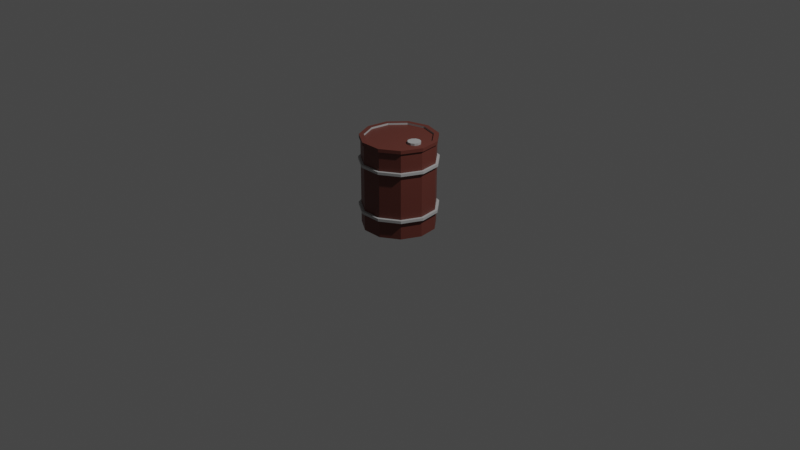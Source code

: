 # Source: Barrel.blend  (saved by Blender 2.82.7; exported with 4.5.12 LTS)
import bpy
from mathutils import Matrix  # noqa: F401  (used for matrix-valued properties, if any)

bpy.ops.wm.read_factory_settings(use_empty=True)
scene = bpy.context.scene
scene.name = 'Scene'

# ---- collections
col_collection = bpy.data.collections.new('Collection'); scene.collection.children.link(col_collection)

# ---- materials (node trees are filled in below, after node groups)
mat_barrelmat = bpy.data.materials.new('BarrelMat')
mat_barrelmat.use_transparent_shadow = False
mat_barrelrings = bpy.data.materials.new('BarrelRings')
mat_barrelrings.use_transparent_shadow = False

# ---- material node trees
mat_barrelmat.use_nodes = True; mat_barrelmat.node_tree.nodes.clear()
_N = mat_barrelmat.node_tree.nodes; _L = mat_barrelmat.node_tree.links
n0 = _N.new('ShaderNodeOutputMaterial'); n0.name = 'Material Output'; n0.location = (300, 300)
n1 = _N.new('ShaderNodeBsdfPrincipled'); n1.name = 'Principled BSDF'; n1.location = (10, 300)
n1.distribution = 'GGX'
n1.subsurface_method = 'BURLEY'
n1.inputs[0].default_value = (0.1352, 0.03575, 0.02578, 1.0)
n1.inputs[3].default_value = 1.45
n1.inputs[27].default_value = (0.0, 0.0, 0.0, 1.0)
n1.inputs[28].default_value = 1.0
_L.new(n1.outputs[0], n0.inputs[0])
n0.is_active_output = True
mat_barrelrings.use_nodes = True; mat_barrelrings.node_tree.nodes.clear()
_N = mat_barrelrings.node_tree.nodes; _L = mat_barrelrings.node_tree.links
n0 = _N.new('ShaderNodeOutputMaterial'); n0.name = 'Material Output'; n0.location = (300, 300)
n1 = _N.new('ShaderNodeBsdfPrincipled'); n1.name = 'Principled BSDF'; n1.location = (10, 300)
n1.distribution = 'GGX'
n1.subsurface_method = 'BURLEY'
n1.inputs[0].default_value = (0.448, 0.448, 0.448, 1.0)
n1.inputs[3].default_value = 1.45
n1.inputs[27].default_value = (0.0, 0.0, 0.0, 1.0)
n1.inputs[28].default_value = 1.0
_L.new(n1.outputs[0], n0.inputs[0])
n0.is_active_output = True

# ---- world
world_world = bpy.data.worlds.new('World'); scene.world = world_world
world_world.use_nodes = True; world_world.node_tree.nodes.clear()
_N = world_world.node_tree.nodes; _L = world_world.node_tree.links
n0 = _N.new('ShaderNodeOutputWorld'); n0.name = 'World Output'; n0.location = (300, 300)
n1 = _N.new('ShaderNodeBackground'); n1.name = 'Background'; n1.location = (10, 300)
n1.inputs[0].default_value = (0.05088, 0.05088, 0.05088, 1.0)
_L.new(n1.outputs[0], n0.inputs[0])
n0.is_active_output = True
world_world.color = (0.05088, 0.05088, 0.05088)
world_world.use_sun_shadow = False
world_world.sun_shadow_jitter_overblur = 0.0

# ---- cameras
cam_camera = bpy.data.cameras.new('Camera')
cam_camera.clip_end = 100.0
cam_camera.ortho_scale = 7.314

# ---- lights
light_light = bpy.data.lights.new('Light', 'POINT')
light_light.transmission_factor = 0.0
light_light.energy = 1000.0
light_light.shadow_soft_size = 0.1
light_light.shadow_maximum_resolution = 0.006
light_light.use_absolute_resolution = True

# ---- meshes
me_cylinder_001 = bpy.data.meshes.new('Cylinder.001')
me_cylinder_001.from_pydata([(-3.158e-09, 0.3834, -0.04127), (-1.5e-09, 0.3478, 0.906), (0.2073, 0.3226, -0.04127), (0.1881, 0.2926, 0.906), (0.3488, 0.1593, -0.04127), (0.3164, 0.1445, 0.906), (0.3795, -0.05457, -0.04127), (0.3443, -0.0495, 0.906), (0.2898, -0.2511, -0.04127), (0.2629, -0.2278, 0.906), (0.108, -0.3679, -0.04127), (0.098, -0.3338, 0.906), (-0.108, -0.3679, -0.04127), (-0.098, -0.3338, 0.906), (-0.2898, -0.2511, -0.04127), (-0.2629, -0.2278, 0.906), (-0.3795, -0.05457, -0.04127), (-0.3443, -0.0495, 0.906), (-0.3488, 0.1593, -0.04127), (-0.3164, 0.1445, 0.906), (-0.2073, 0.3226, -0.04127), (-0.1881, 0.2926, 0.906), (0.2073, 0.3226, 0.906), (-3.158e-09, 0.3834, 0.906), (0.3488, 0.1593, 0.906), (0.3795, -0.05457, 0.906), (0.2898, -0.2511, 0.906), (0.108, -0.3679, 0.906), (-0.108, -0.3679, 0.906), (-0.2898, -0.2511, 0.906), (-0.3795, -0.05457, 0.906), (-0.3488, 0.1593, 0.906), (-0.2073, 0.3226, 0.906), (0.2484, 0.05694, 0.8868), (0.2118, 0.06768, 0.8868), (0.2734, 0.02812, 0.8868), (0.2788, -0.009633, 0.8868), (0.2629, -0.04432, 0.8868), (0.2309, -0.06494, 0.8868), (0.1927, -0.06494, 0.8868), (0.1606, -0.04432, 0.8868), (0.1448, -0.009633, 0.8868), (0.1502, 0.02812, 0.8868), (0.1752, 0.05694, 0.8868), (-3.158e-09, 0.3834, 0.6423), (-3.158e-09, 0.3834, 0.6703), (0.2073, 0.3226, 0.6703), (0.2073, 0.3226, 0.6423), (0.3488, 0.1593, 0.6703), (0.3488, 0.1593, 0.6423), (0.3795, -0.05457, 0.6703), (0.3795, -0.05457, 0.6423), (0.2898, -0.2511, 0.6703), (0.2898, -0.2511, 0.6423), (0.108, -0.3679, 0.6703), (0.108, -0.3679, 0.6423), (-0.108, -0.3679, 0.6703), (-0.108, -0.3679, 0.6423), (-0.2898, -0.2511, 0.6703), (-0.2898, -0.2511, 0.6423), (-0.3795, -0.05457, 0.6703), (-0.3795, -0.05457, 0.6423), (-0.3488, 0.1593, 0.6703), (-0.3488, 0.1593, 0.6423), (-0.2073, 0.3226, 0.6703), (-0.2073, 0.3226, 0.6423), (-3.918e-09, 0.4091, 0.6423), (-3.918e-09, 0.4091, 0.6703), (0.2212, 0.3441, 0.6703), (0.2212, 0.3441, 0.6423), (0.3721, 0.1699, 0.6703), (0.3721, 0.1699, 0.6423), (0.4049, -0.05822, 0.6703), (0.4049, -0.05822, 0.6423), (0.3092, -0.2679, 0.6703), (0.3092, -0.2679, 0.6423), (0.1152, -0.3925, 0.6703), (0.1152, -0.3925, 0.6423), (-0.1152, -0.3925, 0.6703), (-0.1152, -0.3925, 0.6423), (-0.3092, -0.2679, 0.6703), (-0.3092, -0.2679, 0.6423), (-0.4049, -0.05822, 0.6703), (-0.4049, -0.05822, 0.6423), (-0.3721, 0.1699, 0.6703), (-0.3721, 0.1699, 0.6423), (-0.2212, 0.3441, 0.6703), (-0.2212, 0.3441, 0.6423), (0.2073, 0.3226, 0.1725), (0.2073, 0.3226, 0.1436), (0.3488, 0.1593, 0.1725), (0.3488, 0.1593, 0.1436), (0.3795, -0.05457, 0.1725), (0.3795, -0.05457, 0.1436), (0.2898, -0.2511, 0.1725), (0.2898, -0.2511, 0.1436), (0.108, -0.3679, 0.1725), (0.108, -0.3679, 0.1436), (-0.108, -0.3679, 0.1725), (-0.108, -0.3679, 0.1436), (-0.2898, -0.2511, 0.1725), (-0.2898, -0.2511, 0.1436), (-0.3795, -0.05457, 0.1725), (-0.3795, -0.05457, 0.1436), (-0.3488, 0.1593, 0.1725), (-0.3488, 0.1593, 0.1436), (-0.2073, 0.3226, 0.1725), (-0.2073, 0.3226, 0.1436), (-3.158e-09, 0.3834, 0.1436), (-3.158e-09, 0.3834, 0.1725), (0.2222, 0.3457, 0.1725), (0.2222, 0.3457, 0.1436), (0.3738, 0.1707, 0.1725), (0.3738, 0.1707, 0.1436), (0.4067, -0.05848, 0.1725), (0.4067, -0.05848, 0.1436), (0.3106, -0.2691, 0.1725), (0.3106, -0.2691, 0.1436), (0.1158, -0.3943, 0.1725), (0.1158, -0.3943, 0.1436), (-0.1158, -0.3943, 0.1725), (-0.1158, -0.3943, 0.1436), (-0.3106, -0.2691, 0.1725), (-0.3106, -0.2691, 0.1436), (-0.4067, -0.05848, 0.1725), (-0.4067, -0.05848, 0.1436), (-0.3738, 0.1707, 0.1725), (-0.3738, 0.1707, 0.1436), (-0.2222, 0.3457, 0.1725), (-0.2222, 0.3457, 0.1436), (-3.973e-09, 0.4109, 0.1436), (-3.973e-09, 0.4109, 0.1725), (0.1881, 0.2926, 0.8868), (-1.5e-09, 0.3478, 0.8868), (0.3164, 0.1445, 0.8868), (0.3443, -0.0495, 0.8868), (0.2629, -0.2278, 0.8868), (0.098, -0.3338, 0.8868), (-0.098, -0.3338, 0.8868), (-0.2629, -0.2278, 0.8868), (-0.3443, -0.0495, 0.8868), (-0.3164, 0.1445, 0.8868), (-0.1881, 0.2926, 0.8868), (0.2484, 0.05694, 0.9094), (0.2118, 0.06768, 0.9094), (0.2734, 0.02812, 0.9094), (0.2788, -0.009633, 0.9094), (0.2629, -0.04432, 0.9094), (0.2309, -0.06494, 0.9094), (0.1927, -0.06494, 0.9094), (0.1606, -0.04432, 0.9094), (0.1448, -0.009633, 0.9094), (0.1502, 0.02812, 0.9094), (0.1752, 0.05694, 0.9094), (-3.158e-09, 0.3834, 0.8705), (0.2073, 0.3226, 0.8705), (0.3488, 0.1593, 0.8705), (0.3795, -0.05457, 0.8705), (0.2898, -0.2511, 0.8705), (0.108, -0.3679, 0.8705), (-0.108, -0.3679, 0.8705), (-0.2898, -0.2511, 0.8705), (-0.3795, -0.05457, 0.8705), (-0.3488, 0.1593, 0.8705), (-0.2073, 0.3226, 0.8705), (0.2152, 0.3349, 0.906), (-3.448e-09, 0.3981, 0.906), (-3.448e-09, 0.3981, 0.8705), (0.3621, 0.1654, 0.906), (0.3941, -0.05666, 0.906), (0.3009, -0.2607, 0.906), (0.1122, -0.382, 0.906), (-0.1122, -0.382, 0.906), (-0.3009, -0.2607, 0.906), (-0.3941, -0.05666, 0.906), (-0.3621, 0.1654, 0.906), (-0.2152, 0.3349, 0.906), (0.2152, 0.3349, 0.8705), (0.3621, 0.1654, 0.8705), (0.3941, -0.05666, 0.8705), (0.3009, -0.2607, 0.8705), (0.1122, -0.382, 0.8705), (-0.1122, -0.382, 0.8705), (-0.3009, -0.2607, 0.8705), (-0.3941, -0.05666, 0.8705), (-0.3621, 0.1654, 0.8705), (-0.2152, 0.3349, 0.8705)], [], [(155, 154, 167, 177), (31, 32, 176, 175), (26, 27, 171, 170), (163, 162, 184, 185), (156, 155, 177, 178), (164, 163, 185, 186), (28, 29, 173, 172), (157, 156, 178, 179), (22, 24, 168, 165), (9, 7, 135, 136), (154, 164, 186, 167), (158, 157, 179, 180), (0, 2, 4, 6, 8, 10, 12, 14, 16, 18, 20), (1, 3, 22, 23), (3, 5, 24, 22), (5, 7, 25, 24), (7, 9, 26, 25), (9, 11, 27, 26), (11, 13, 28, 27), (13, 15, 29, 28), (15, 17, 30, 29), (17, 19, 31, 30), (19, 21, 32, 31), (21, 1, 23, 32), (35, 33, 143, 145), (1, 21, 142, 133), (3, 1, 133, 132), (17, 15, 139, 140), (11, 9, 136, 137), (5, 3, 132, 134), (19, 17, 140, 141), (13, 11, 137, 138), (7, 5, 134, 135), (21, 19, 141, 142), (15, 13, 138, 139), (106, 65, 44, 109), (58, 60, 82, 80), (104, 63, 65, 106), (53, 51, 73, 75), (102, 61, 63, 104), (45, 46, 68, 67), (100, 59, 61, 102), (61, 59, 81, 83), (98, 57, 59, 100), (52, 54, 76, 74), (96, 55, 57, 98), (47, 44, 66, 69), (94, 53, 55, 96), (60, 62, 84, 82), (92, 51, 53, 94), (55, 53, 75, 77), (90, 49, 51, 92), (46, 48, 70, 68), (88, 47, 49, 90), (63, 61, 83, 85), (109, 44, 47, 88), (54, 56, 78, 76), (87, 86, 67, 66), (85, 84, 86, 87), (83, 82, 84, 85), (81, 80, 82, 83), (79, 78, 80, 81), (77, 76, 78, 79), (75, 74, 76, 77), (73, 72, 74, 75), (71, 70, 72, 73), (69, 68, 70, 71), (66, 67, 68, 69), (44, 65, 87, 66), (50, 52, 74, 72), (59, 57, 79, 81), (64, 45, 67, 86), (51, 49, 71, 73), (56, 58, 80, 78), (65, 63, 85, 87), (48, 50, 72, 70), (57, 55, 77, 79), (62, 64, 86, 84), (49, 47, 69, 71), (0, 108, 89, 2), (97, 95, 117, 119), (2, 89, 91, 4), (100, 102, 124, 122), (4, 91, 93, 6), (89, 108, 130, 111), (6, 93, 95, 8), (92, 94, 116, 114), (8, 95, 97, 10), (103, 101, 123, 125), (10, 97, 99, 12), (106, 109, 131, 128), (12, 99, 101, 14), (95, 93, 115, 117), (14, 101, 103, 16), (98, 100, 122, 120), (16, 103, 105, 18), (108, 107, 129, 130), (18, 105, 107, 20), (90, 92, 114, 112), (20, 107, 108, 0), (101, 99, 121, 123), (130, 131, 110, 111), (111, 110, 112, 113), (113, 112, 114, 115), (115, 114, 116, 117), (117, 116, 118, 119), (119, 118, 120, 121), (121, 120, 122, 123), (123, 122, 124, 125), (125, 124, 126, 127), (127, 126, 128, 129), (129, 128, 131, 130), (109, 88, 110, 131), (105, 103, 125, 127), (94, 96, 118, 116), (91, 89, 111, 113), (102, 104, 126, 124), (99, 97, 119, 121), (88, 90, 112, 110), (107, 105, 127, 129), (96, 98, 120, 118), (93, 91, 113, 115), (104, 106, 128, 126), (34, 33, 132, 133), (33, 35, 134, 132), (35, 36, 135, 134), (36, 37, 136, 135), (37, 38, 137, 136), (38, 39, 138, 137), (39, 40, 139, 138), (40, 41, 140, 139), (41, 42, 141, 140), (42, 43, 142, 141), (43, 34, 133, 142), (143, 144, 153, 152, 151, 150, 149, 148, 147, 146, 145), (42, 41, 151, 152), (39, 38, 148, 149), (36, 35, 145, 146), (43, 42, 152, 153), (40, 39, 149, 150), (37, 36, 146, 147), (34, 43, 153, 144), (33, 34, 144, 143), (41, 40, 150, 151), (38, 37, 147, 148), (64, 164, 154, 45), (62, 163, 164, 64), (60, 162, 163, 62), (58, 161, 162, 60), (56, 160, 161, 58), (54, 159, 160, 56), (52, 158, 159, 54), (50, 157, 158, 52), (48, 156, 157, 50), (46, 155, 156, 48), (45, 154, 155, 46), (167, 166, 165, 177), (177, 165, 168, 178), (178, 168, 169, 179), (179, 169, 170, 180), (180, 170, 171, 181), (181, 171, 172, 182), (182, 172, 173, 183), (183, 173, 174, 184), (184, 174, 175, 185), (185, 175, 176, 186), (186, 176, 166, 167), (162, 161, 183, 184), (24, 25, 169, 168), (29, 30, 174, 173), (23, 22, 165, 166), (161, 160, 182, 183), (160, 159, 181, 182), (27, 28, 172, 171), (32, 23, 166, 176), (159, 158, 180, 181), (25, 26, 170, 169), (30, 31, 175, 174)])
me_cylinder_001.polygons.foreach_set('material_index', [0, 0, 0, 0, 0, 0, 0, 0, 0, 1, 0, 0, 0, 0, 0, 0, 0, 0, 0, 0, 0, 0, 0, 0, 1, 1, 1, 1, 1, 1, 1, 1, 1, 1, 1, 0, 1, 0, 1, 0, 1, 0, 1, 0, 1, 0, 1, 0, 1, 0, 1, 0, 1, 0, 1, 0, 1, 1, 1, 1, 1, 1, 1, 1, 1, 1, 1, 1, 1, 1, 1, 1, 1, 1, 1, 1, 1, 1, 1, 0, 1, 0, 1, 0, 1, 0, 1, 0, 1, 0, 1, 0, 1, 0, 1, 0, 1, 0, 1, 0, 1, 1, 1, 1, 1, 1, 1, 1, 1, 1, 1, 1, 1, 1, 1, 1, 1, 1, 1, 1, 1, 1, 1, 0, 0, 0, 0, 0, 0, 0, 0, 0, 0, 0, 1, 1, 1, 1, 1, 1, 1, 1, 1, 1, 1, 0, 0, 0, 0, 0, 0, 0, 0, 0, 0, 0, 0, 0, 0, 0, 0, 0, 0, 0, 0, 0, 0, 0, 0, 0, 0, 0, 0, 0, 0, 0, 0, 0])
_uv = me_cylinder_001.uv_layers.new(name='UVMap')
_uv.uv.foreach_set('vector', [0.9091, 0.9749, 1.0, 0.9749, 1.0, 0.9749, 0.9091, 0.9749, 0.03169, 0.3497, 0.1202, 0.4519, 0.1202, 0.4519, 0.03169, 0.3497, 0.4314, 0.09283, 0.3176, 0.01972, 0.3176, 0.01972, 0.4314, 0.09283, 0.1818, 0.9749, 0.2727, 0.9749, 0.2727, 0.9749, 0.1818, 0.9749, 0.8182, 0.9749, 0.9091, 0.9749, 0.9091, 0.9749, 0.8182, 0.9749, 0.09091, 0.9749, 0.1818, 0.9749, 0.1818, 0.9749, 0.09091, 0.9749, 0.1824, 0.01972, 0.06862, 0.09283, 0.06862, 0.09283, 0.1824, 0.01972, 0.7273, 0.9749, 0.8182, 0.9749, 0.8182, 0.9749, 0.7273, 0.9749, 0.3798, 0.4519, 0.4683, 0.3497, 0.4683, 0.3497, 0.3798, 0.4519, 0.4145, 0.1074, 0.4655, 0.219, 0.4655, 0.219, 0.4145, 0.1074, -1.788e-07, 0.9749, 0.09091, 0.9749, 0.09091, 0.9749, -1.788e-07, 0.9749, 0.6364, 0.9749, 0.7273, 0.9749, 0.7273, 0.9749, 0.6364, 0.9749, 0.75, 0.49, 0.8798, 0.4519, 0.9683, 0.3497, 0.9876, 0.2158, 0.9314, 0.09283, 0.8176, 0.01972, 0.6824, 0.01972, 0.5686, 0.09283, 0.5124, 0.2158, 0.5317, 0.3497, 0.6202, 0.4519, 0.25, 0.4677, 0.3677, 0.4332, 0.3798, 0.4519, 0.25, 0.49, 0.3677, 0.4332, 0.448, 0.3404, 0.4683, 0.3497, 0.3798, 0.4519, 0.448, 0.3404, 0.4655, 0.219, 0.4876, 0.2158, 0.4683, 0.3497, 0.4655, 0.219, 0.4145, 0.1074, 0.4314, 0.09283, 0.4876, 0.2158, 0.4145, 0.1074, 0.3113, 0.0411, 0.3176, 0.01972, 0.4314, 0.09283, 0.3113, 0.0411, 0.1887, 0.0411, 0.1824, 0.01972, 0.3176, 0.01972, 0.1887, 0.0411, 0.08546, 0.1074, 0.06862, 0.09283, 0.1824, 0.01972, 0.08546, 0.1074, 0.0345, 0.219, 0.01244, 0.2158, 0.06862, 0.09283, 0.0345, 0.219, 0.05195, 0.3404, 0.03169, 0.3497, 0.01244, 0.2158, 0.05195, 0.3404, 0.1323, 0.4332, 0.1202, 0.4519, 0.03169, 0.3497, 0.1323, 0.4332, 0.25, 0.4677, 0.25, 0.49, 0.1202, 0.4519, 0.2885, 0.2676, 0.2729, 0.2856, 0.2729, 0.2856, 0.2885, 0.2676, 0.25, 0.4677, 0.1323, 0.4332, 0.1323, 0.4332, 0.25, 0.4677, 0.3677, 0.4332, 0.25, 0.4677, 0.25, 0.4677, 0.3677, 0.4332, 0.0345, 0.219, 0.08546, 0.1074, 0.08546, 0.1074, 0.0345, 0.219, 0.3113, 0.0411, 0.4145, 0.1074, 0.4145, 0.1074, 0.3113, 0.0411, 0.448, 0.3404, 0.3677, 0.4332, 0.3677, 0.4332, 0.448, 0.3404, 0.05195, 0.3404, 0.0345, 0.219, 0.0345, 0.219, 0.05195, 0.3404, 0.1887, 0.0411, 0.3113, 0.0411, 0.3113, 0.0411, 0.1887, 0.0411, 0.4655, 0.219, 0.448, 0.3404, 0.448, 0.3404, 0.4655, 0.219, 0.1323, 0.4332, 0.05195, 0.3404, 0.05195, 0.3404, 0.1323, 0.4332, 0.08546, 0.1074, 0.1887, 0.0411, 0.1887, 0.0411, 0.08546, 0.1074, 0.09091, 0.5954, 0.09091, 0.6667, -1.788e-07, 0.6667, -1.788e-07, 0.5954, 0.3636, 0.8333, 0.2727, 0.8333, 0.2727, 0.8333, 0.3636, 0.8333, 0.1818, 0.5954, 0.1818, 0.6667, 0.09091, 0.6667, 0.09091, 0.5954, 0.6364, 0.6667, 0.7273, 0.6667, 0.7273, 0.6667, 0.6364, 0.6667, 0.2727, 0.5954, 0.2727, 0.6667, 0.1818, 0.6667, 0.1818, 0.5954, 1.0, 0.8333, 0.9091, 0.8333, 0.9091, 0.8333, 1.0, 0.8333, 0.3636, 0.5954, 0.3636, 0.6667, 0.2727, 0.6667, 0.2727, 0.5954, 0.2727, 0.6667, 0.3636, 0.6667, 0.3636, 0.6667, 0.2727, 0.6667, 0.4545, 0.5954, 0.4545, 0.6667, 0.3636, 0.6667, 0.3636, 0.5954, 0.6364, 0.8333, 0.5455, 0.8333, 0.5455, 0.8333, 0.6364, 0.8333, 0.5455, 0.5954, 0.5455, 0.6667, 0.4545, 0.6667, 0.4545, 0.5954, 0.9091, 0.6667, 1.0, 0.6667, 1.0, 0.6667, 0.9091, 0.6667, 0.6364, 0.5954, 0.6364, 0.6667, 0.5455, 0.6667, 0.5455, 0.5954, 0.2727, 0.8333, 0.1818, 0.8333, 0.1818, 0.8333, 0.2727, 0.8333, 0.7273, 0.5954, 0.7273, 0.6667, 0.6364, 0.6667, 0.6364, 0.5954, 0.5455, 0.6667, 0.6364, 0.6667, 0.6364, 0.6667, 0.5455, 0.6667, 0.8182, 0.5954, 0.8182, 0.6667, 0.7273, 0.6667, 0.7273, 0.5954, 0.9091, 0.8333, 0.8182, 0.8333, 0.8182, 0.8333, 0.9091, 0.8333, 0.9091, 0.5954, 0.9091, 0.6667, 0.8182, 0.6667, 0.8182, 0.5954, 0.1818, 0.6667, 0.2727, 0.6667, 0.2727, 0.6667, 0.1818, 0.6667, 1.0, 0.5954, 1.0, 0.6667, 0.9091, 0.6667, 0.9091, 0.5954, 0.5455, 0.8333, 0.4545, 0.8333, 0.4545, 0.8333, 0.5455, 0.8333, 0.09091, 0.6667, 0.09091, 0.8333, -1.788e-07, 0.8333, -1.788e-07, 0.6667, 0.1818, 0.6667, 0.1818, 0.8333, 0.09091, 0.8333, 0.09091, 0.6667, 0.2727, 0.6667, 0.2727, 0.8333, 0.1818, 0.8333, 0.1818, 0.6667, 0.3636, 0.6667, 0.3636, 0.8333, 0.2727, 0.8333, 0.2727, 0.6667, 0.4545, 0.6667, 0.4545, 0.8333, 0.3636, 0.8333, 0.3636, 0.6667, 0.5455, 0.6667, 0.5455, 0.8333, 0.4545, 0.8333, 0.4545, 0.6667, 0.6364, 0.6667, 0.6364, 0.8333, 0.5455, 0.8333, 0.5455, 0.6667, 0.7273, 0.6667, 0.7273, 0.8333, 0.6364, 0.8333, 0.6364, 0.6667, 0.8182, 0.6667, 0.8182, 0.8333, 0.7273, 0.8333, 0.7273, 0.6667, 0.9091, 0.6667, 0.9091, 0.8333, 0.8182, 0.8333, 0.8182, 0.6667, 1.0, 0.6667, 1.0, 0.8333, 0.9091, 0.8333, 0.9091, 0.6667, -1.788e-07, 0.6667, 0.09091, 0.6667, 0.09091, 0.6667, -1.788e-07, 0.6667, 0.7273, 0.8333, 0.6364, 0.8333, 0.6364, 0.8333, 0.7273, 0.8333, 0.3636, 0.6667, 0.4545, 0.6667, 0.4545, 0.6667, 0.3636, 0.6667, 0.09091, 0.8333, -1.788e-07, 0.8333, -1.788e-07, 0.8333, 0.09091, 0.8333, 0.7273, 0.6667, 0.8182, 0.6667, 0.8182, 0.6667, 0.7273, 0.6667, 0.4545, 0.8333, 0.3636, 0.8333, 0.3636, 0.8333, 0.4545, 0.8333, 0.09091, 0.6667, 0.1818, 0.6667, 0.1818, 0.6667, 0.09091, 0.6667, 0.8182, 0.8333, 0.7273, 0.8333, 0.7273, 0.8333, 0.8182, 0.8333, 0.4545, 0.6667, 0.5455, 0.6667, 0.5455, 0.6667, 0.4545, 0.6667, 0.1818, 0.8333, 0.09091, 0.8333, 0.09091, 0.8333, 0.1818, 0.8333, 0.8182, 0.6667, 0.9091, 0.6667, 0.9091, 0.6667, 0.8182, 0.6667, 1.0, 0.5, 1.0, 0.5399, 0.9091, 0.5399, 0.9091, 0.5, 0.5455, 0.5399, 0.6364, 0.5399, 0.6364, 0.5399, 0.5455, 0.5399, 0.9091, 0.5, 0.9091, 0.5399, 0.8182, 0.5399, 0.8182, 0.5, 0.3636, 0.5954, 0.2727, 0.5954, 0.2727, 0.5954, 0.3636, 0.5954, 0.8182, 0.5, 0.8182, 0.5399, 0.7273, 0.5399, 0.7273, 0.5, 0.9091, 0.5399, 1.0, 0.5399, 1.0, 0.5399, 0.9091, 0.5399, 0.7273, 0.5, 0.7273, 0.5399, 0.6364, 0.5399, 0.6364, 0.5, 0.7273, 0.5954, 0.6364, 0.5954, 0.6364, 0.5954, 0.7273, 0.5954, 0.6364, 0.5, 0.6364, 0.5399, 0.5455, 0.5399, 0.5455, 0.5, 0.2727, 0.5399, 0.3636, 0.5399, 0.3636, 0.5399, 0.2727, 0.5399, 0.5455, 0.5, 0.5455, 0.5399, 0.4545, 0.5399, 0.4545, 0.5, 0.09091, 0.5954, -1.788e-07, 0.5954, -1.788e-07, 0.5954, 0.09091, 0.5954, 0.4545, 0.5, 0.4545, 0.5399, 0.3636, 0.5399, 0.3636, 0.5, 0.6364, 0.5399, 0.7273, 0.5399, 0.7273, 0.5399, 0.6364, 0.5399, 0.3636, 0.5, 0.3636, 0.5399, 0.2727, 0.5399, 0.2727, 0.5, 0.4545, 0.5954, 0.3636, 0.5954, 0.3636, 0.5954, 0.4545, 0.5954, 0.2727, 0.5, 0.2727, 0.5399, 0.1818, 0.5399, 0.1818, 0.5, -1.788e-07, 0.5399, 0.09091, 0.5399, 0.09091, 0.5399, -1.788e-07, 0.5399, 0.1818, 0.5, 0.1818, 0.5399, 0.09091, 0.5399, 0.09091, 0.5, 0.8182, 0.5954, 0.7273, 0.5954, 0.7273, 0.5954, 0.8182, 0.5954, 0.09091, 0.5, 0.09091, 0.5399, -1.788e-07, 0.5399, -1.788e-07, 0.5, 0.3636, 0.5399, 0.4545, 0.5399, 0.4545, 0.5399, 0.3636, 0.5399, 1.0, 0.5399, 1.0, 0.5954, 0.9091, 0.5954, 0.9091, 0.5399, 0.9091, 0.5399, 0.9091, 0.5954, 0.8182, 0.5954, 0.8182, 0.5399, 0.8182, 0.5399, 0.8182, 0.5954, 0.7273, 0.5954, 0.7273, 0.5399, 0.7273, 0.5399, 0.7273, 0.5954, 0.6364, 0.5954, 0.6364, 0.5399, 0.6364, 0.5399, 0.6364, 0.5954, 0.5455, 0.5954, 0.5455, 0.5399, 0.5455, 0.5399, 0.5455, 0.5954, 0.4545, 0.5954, 0.4545, 0.5399, 0.4545, 0.5399, 0.4545, 0.5954, 0.3636, 0.5954, 0.3636, 0.5399, 0.3636, 0.5399, 0.3636, 0.5954, 0.2727, 0.5954, 0.2727, 0.5399, 0.2727, 0.5399, 0.2727, 0.5954, 0.1818, 0.5954, 0.1818, 0.5399, 0.1818, 0.5399, 0.1818, 0.5954, 0.09091, 0.5954, 0.09091, 0.5399, 0.09091, 0.5399, 0.09091, 0.5954, -1.788e-07, 0.5954, -1.788e-07, 0.5399, 1.0, 0.5954, 0.9091, 0.5954, 0.9091, 0.5954, 1.0, 0.5954, 0.1818, 0.5399, 0.2727, 0.5399, 0.2727, 0.5399, 0.1818, 0.5399, 0.6364, 0.5954, 0.5455, 0.5954, 0.5455, 0.5954, 0.6364, 0.5954, 0.8182, 0.5399, 0.9091, 0.5399, 0.9091, 0.5399, 0.8182, 0.5399, 0.2727, 0.5954, 0.1818, 0.5954, 0.1818, 0.5954, 0.2727, 0.5954, 0.4545, 0.5399, 0.5455, 0.5399, 0.5455, 0.5399, 0.4545, 0.5399, 0.9091, 0.5954, 0.8182, 0.5954, 0.8182, 0.5954, 0.9091, 0.5954, 0.09091, 0.5399, 0.1818, 0.5399, 0.1818, 0.5399, 0.09091, 0.5399, 0.5455, 0.5954, 0.4545, 0.5954, 0.4545, 0.5954, 0.5455, 0.5954, 0.7273, 0.5399, 0.8182, 0.5399, 0.8182, 0.5399, 0.7273, 0.5399, 0.1818, 0.5954, 0.09091, 0.5954, 0.09091, 0.5954, 0.1818, 0.5954, 0.25, 0.2924, 0.2729, 0.2856, 0.3677, 0.4332, 0.25, 0.4677, 0.2729, 0.2856, 0.2885, 0.2676, 0.448, 0.3404, 0.3677, 0.4332, 0.2885, 0.2676, 0.2919, 0.244, 0.4655, 0.219, 0.448, 0.3404, 0.2919, 0.244, 0.282, 0.2223, 0.4145, 0.1074, 0.4655, 0.219, 0.282, 0.2223, 0.2619, 0.2094, 0.3113, 0.0411, 0.4145, 0.1074, 0.2619, 0.2094, 0.2381, 0.2094, 0.1887, 0.0411, 0.3113, 0.0411, 0.2381, 0.2094, 0.218, 0.2223, 0.08546, 0.1074, 0.1887, 0.0411, 0.218, 0.2223, 0.2081, 0.244, 0.0345, 0.219, 0.08546, 0.1074, 0.2081, 0.244, 0.2115, 0.2676, 0.05195, 0.3404, 0.0345, 0.219, 0.2115, 0.2676, 0.2271, 0.2856, 0.1323, 0.4332, 0.05195, 0.3404, 0.2271, 0.2856, 0.25, 0.2924, 0.25, 0.4677, 0.1323, 0.4332, 0.2729, 0.2856, 0.25, 0.2924, 0.2271, 0.2856, 0.2115, 0.2676, 0.2081, 0.244, 0.218, 0.2223, 0.2381, 0.2094, 0.2619, 0.2094, 0.282, 0.2223, 0.2919, 0.244, 0.2885, 0.2676, 0.2115, 0.2676, 0.2081, 0.244, 0.2081, 0.244, 0.2115, 0.2676, 0.2381, 0.2094, 0.2619, 0.2094, 0.2619, 0.2094, 0.2381, 0.2094, 0.2919, 0.244, 0.2885, 0.2676, 0.2885, 0.2676, 0.2919, 0.244, 0.2271, 0.2856, 0.2115, 0.2676, 0.2115, 0.2676, 0.2271, 0.2856, 0.218, 0.2223, 0.2381, 0.2094, 0.2381, 0.2094, 0.218, 0.2223, 0.282, 0.2223, 0.2919, 0.244, 0.2919, 0.244, 0.282, 0.2223, 0.25, 0.2924, 0.2271, 0.2856, 0.2271, 0.2856, 0.25, 0.2924, 0.2729, 0.2856, 0.25, 0.2924, 0.25, 0.2924, 0.2729, 0.2856, 0.2081, 0.244, 0.218, 0.2223, 0.218, 0.2223, 0.2081, 0.244, 0.2619, 0.2094, 0.282, 0.2223, 0.282, 0.2223, 0.2619, 0.2094, 0.09091, 0.8333, 0.09091, 0.9749, -1.788e-07, 0.9749, -1.788e-07, 0.8333, 0.1818, 0.8333, 0.1818, 0.9749, 0.09091, 0.9749, 0.09091, 0.8333, 0.2727, 0.8333, 0.2727, 0.9749, 0.1818, 0.9749, 0.1818, 0.8333, 0.3636, 0.8333, 0.3636, 0.9749, 0.2727, 0.9749, 0.2727, 0.8333, 0.4545, 0.8333, 0.4545, 0.9749, 0.3636, 0.9749, 0.3636, 0.8333, 0.5455, 0.8333, 0.5455, 0.9749, 0.4545, 0.9749, 0.4545, 0.8333, 0.6364, 0.8333, 0.6364, 0.9749, 0.5455, 0.9749, 0.5455, 0.8333, 0.7273, 0.8333, 0.7273, 0.9749, 0.6364, 0.9749, 0.6364, 0.8333, 0.8182, 0.8333, 0.8182, 0.9749, 0.7273, 0.9749, 0.7273, 0.8333, 0.9091, 0.8333, 0.9091, 0.9749, 0.8182, 0.9749, 0.8182, 0.8333, 1.0, 0.8333, 1.0, 0.9749, 0.9091, 0.9749, 0.9091, 0.8333, 1.0, 0.9749, 1.0, 1.0, 0.9091, 1.0, 0.9091, 0.9749, 0.9091, 0.9749, 0.9091, 1.0, 0.8182, 1.0, 0.8182, 0.9749, 0.8182, 0.9749, 0.8182, 1.0, 0.7273, 1.0, 0.7273, 0.9749, 0.7273, 0.9749, 0.7273, 1.0, 0.6364, 1.0, 0.6364, 0.9749, 0.6364, 0.9749, 0.6364, 1.0, 0.5455, 1.0, 0.5455, 0.9749, 0.5455, 0.9749, 0.5455, 1.0, 0.4545, 1.0, 0.4545, 0.9749, 0.4545, 0.9749, 0.4545, 1.0, 0.3636, 1.0, 0.3636, 0.9749, 0.3636, 0.9749, 0.3636, 1.0, 0.2727, 1.0, 0.2727, 0.9749, 0.2727, 0.9749, 0.2727, 1.0, 0.1818, 1.0, 0.1818, 0.9749, 0.1818, 0.9749, 0.1818, 1.0, 0.09091, 1.0, 0.09091, 0.9749, 0.09091, 0.9749, 0.09091, 1.0, -1.788e-07, 1.0, -1.788e-07, 0.9749, 0.2727, 0.9749, 0.3636, 0.9749, 0.3636, 0.9749, 0.2727, 0.9749, 0.4683, 0.3497, 0.4876, 0.2158, 0.4876, 0.2158, 0.4683, 0.3497, 0.06862, 0.09283, 0.01244, 0.2158, 0.01244, 0.2158, 0.06862, 0.09283, 0.25, 0.49, 0.3798, 0.4519, 0.3798, 0.4519, 0.25, 0.49, 0.3636, 0.9749, 0.4545, 0.9749, 0.4545, 0.9749, 0.3636, 0.9749, 0.4545, 0.9749, 0.5455, 0.9749, 0.5455, 0.9749, 0.4545, 0.9749, 0.3176, 0.01972, 0.1824, 0.01972, 0.1824, 0.01972, 0.3176, 0.01972, 0.1202, 0.4519, 0.25, 0.49, 0.25, 0.49, 0.1202, 0.4519, 0.5455, 0.9749, 0.6364, 0.9749, 0.6364, 0.9749, 0.5455, 0.9749, 0.4876, 0.2158, 0.4314, 0.09283, 0.4314, 0.09283, 0.4876, 0.2158, 0.01244, 0.2158, 0.03169, 0.3497, 0.03169, 0.3497, 0.01244, 0.2158])
me_cylinder_001.materials.append(mat_barrelmat)
me_cylinder_001.materials.append(mat_barrelrings)
me_cylinder_001.use_remesh_fix_poles = True
me_cylinder_001.use_remesh_preserve_attributes = False
me_cylinder_001.use_mirror_vertex_groups = False
me_cylinder_001.update()

# ---- objects
ob_light = bpy.data.objects.new('Light', light_light)
ob_camera = bpy.data.objects.new('Camera', cam_camera)
ob_barrel = bpy.data.objects.new('Barrel', me_cylinder_001)

# ---- transforms, parenting, visibility, modifiers, constraints
ob_light.location = (4.076, 1.005, 5.904)
ob_light.rotation_euler = (0.6503, 0.05522, 1.866)
ob_light.lock_rotations_4d = False
ob_light.empty_display_type = 'ARROWS'
ob_light.color = (0.0, 0.0, 0.0, 0.0)
ob_light.lineart.crease_threshold = 0.0
ob_camera.location = (7.359, -6.926, 4.958)
ob_camera.rotation_euler = (1.109, 0.0, 0.8149)
ob_camera.lock_rotations_4d = False
ob_camera.empty_display_type = 'ARROWS'
ob_camera.color = (0.0, 0.0, 0.0, 0.0)
ob_camera.display_type = 'WIRE'
ob_camera.lineart.crease_threshold = 0.0
ob_barrel.location = (0.0, 0.0, 0.0)
ob_barrel.lineart.crease_threshold = 0.0

# ---- collection membership
col_collection.objects.link(ob_light)
col_collection.objects.link(ob_camera)
col_collection.objects.link(ob_barrel)

# ---- scene / render settings (as saved in the file)
scene.camera = ob_camera
scene.frame_start = 1; scene.frame_end = 250; scene.frame_set(1)
scene.render.engine = 'BLENDER_EEVEE_NEXT'
scene.cycles.use_denoising = False
scene.cycles.samples = 128
scene.cycles.sampling_pattern = 'TABULATED_SOBOL'
scene.cycles.use_adaptive_sampling = False
scene.cycles.use_light_tree = False
scene.view_settings.view_transform = 'Filmic'
bpy.context.view_layer.update()
